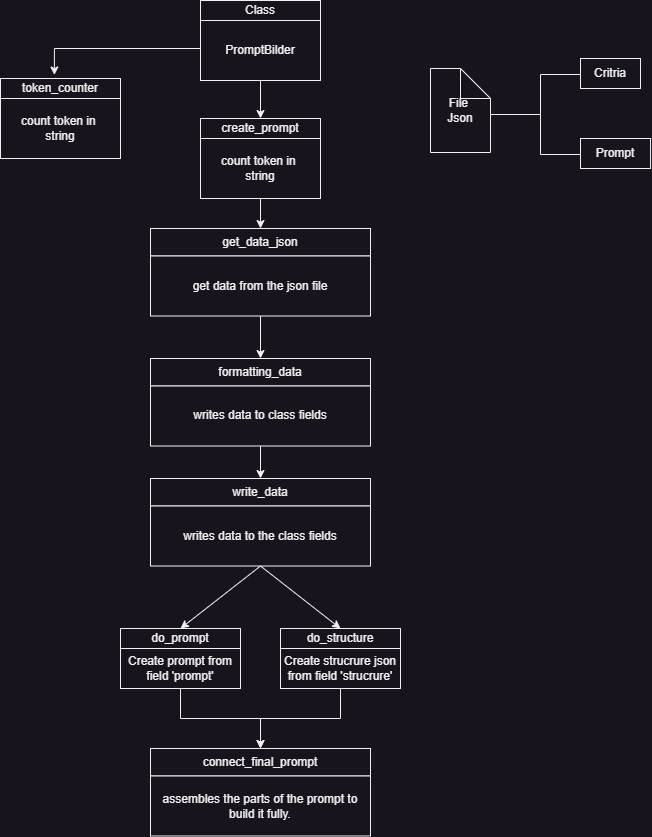

The diagram above was exported from draw.io. Its source (the exported page's mxGraphModel, read from the mxfile embedded in the PNG):
<mxGraphModel dx="902" dy="477" grid="1" gridSize="10" guides="1" tooltips="1" connect="1" arrows="1" fold="1" page="1" pageScale="1" pageWidth="827" pageHeight="1169" math="0" shadow="0">
  <root>
    <mxCell id="0" />
    <mxCell id="1" parent="0" />
    <mxCell id="S2ss06BR-qbJBX_cuFlY-13" value="" style="group" vertex="1" connectable="0" parent="1">
      <mxGeometry x="230" y="92" width="120" height="80" as="geometry" />
    </mxCell>
    <mxCell id="S2ss06BR-qbJBX_cuFlY-1" value="PromptBilder" style="rounded=0;whiteSpace=wrap;html=1;" vertex="1" parent="S2ss06BR-qbJBX_cuFlY-13">
      <mxGeometry y="20" width="120" height="60" as="geometry" />
    </mxCell>
    <mxCell id="S2ss06BR-qbJBX_cuFlY-12" value="Class" style="rounded=0;whiteSpace=wrap;html=1;" vertex="1" parent="S2ss06BR-qbJBX_cuFlY-13">
      <mxGeometry width="120" height="20" as="geometry" />
    </mxCell>
    <mxCell id="S2ss06BR-qbJBX_cuFlY-7" value="get_data_json" style="rounded=0;whiteSpace=wrap;html=1;" vertex="1" parent="1">
      <mxGeometry x="180" y="320" width="220" height="27.5" as="geometry" />
    </mxCell>
    <mxCell id="S2ss06BR-qbJBX_cuFlY-42" style="edgeStyle=orthogonalEdgeStyle;rounded=0;orthogonalLoop=1;jettySize=auto;html=1;entryX=0.5;entryY=0;entryDx=0;entryDy=0;" edge="1" parent="1" source="S2ss06BR-qbJBX_cuFlY-14" target="S2ss06BR-qbJBX_cuFlY-36">
      <mxGeometry relative="1" as="geometry" />
    </mxCell>
    <mxCell id="S2ss06BR-qbJBX_cuFlY-14" value="get data from the json file" style="rounded=0;whiteSpace=wrap;html=1;" vertex="1" parent="1">
      <mxGeometry x="180" y="347.5" width="220" height="60" as="geometry" />
    </mxCell>
    <mxCell id="S2ss06BR-qbJBX_cuFlY-36" value="formatting_data" style="rounded=0;whiteSpace=wrap;html=1;" vertex="1" parent="1">
      <mxGeometry x="180" y="450" width="220" height="27.5" as="geometry" />
    </mxCell>
    <mxCell id="S2ss06BR-qbJBX_cuFlY-59" style="edgeStyle=orthogonalEdgeStyle;rounded=0;orthogonalLoop=1;jettySize=auto;html=1;entryX=0.5;entryY=0;entryDx=0;entryDy=0;" edge="1" parent="1" source="S2ss06BR-qbJBX_cuFlY-37" target="S2ss06BR-qbJBX_cuFlY-46">
      <mxGeometry relative="1" as="geometry" />
    </mxCell>
    <mxCell id="S2ss06BR-qbJBX_cuFlY-37" value="writes data to class fields" style="rounded=0;whiteSpace=wrap;html=1;" vertex="1" parent="1">
      <mxGeometry x="180" y="477.5" width="220" height="60" as="geometry" />
    </mxCell>
    <mxCell id="S2ss06BR-qbJBX_cuFlY-44" value="" style="group" vertex="1" connectable="0" parent="1">
      <mxGeometry x="180" y="840" width="220" height="87.5" as="geometry" />
    </mxCell>
    <mxCell id="S2ss06BR-qbJBX_cuFlY-38" value="connect_final_prompt" style="rounded=0;whiteSpace=wrap;html=1;" vertex="1" parent="S2ss06BR-qbJBX_cuFlY-44">
      <mxGeometry width="220" height="27.5" as="geometry" />
    </mxCell>
    <mxCell id="S2ss06BR-qbJBX_cuFlY-39" value="assembles the parts of the prompt to build it fully." style="rounded=0;whiteSpace=wrap;html=1;" vertex="1" parent="S2ss06BR-qbJBX_cuFlY-44">
      <mxGeometry y="27.5" width="220" height="60" as="geometry" />
    </mxCell>
    <mxCell id="S2ss06BR-qbJBX_cuFlY-45" value="" style="group" vertex="1" connectable="0" parent="1">
      <mxGeometry x="180" y="570" width="220" height="87.5" as="geometry" />
    </mxCell>
    <mxCell id="S2ss06BR-qbJBX_cuFlY-46" value="write_data" style="rounded=0;whiteSpace=wrap;html=1;" vertex="1" parent="S2ss06BR-qbJBX_cuFlY-45">
      <mxGeometry width="220" height="27.5" as="geometry" />
    </mxCell>
    <mxCell id="S2ss06BR-qbJBX_cuFlY-47" value="writes data to the class fields" style="rounded=0;whiteSpace=wrap;html=1;" vertex="1" parent="S2ss06BR-qbJBX_cuFlY-45">
      <mxGeometry y="27.5" width="220" height="60" as="geometry" />
    </mxCell>
    <mxCell id="S2ss06BR-qbJBX_cuFlY-48" value="" style="endArrow=classic;html=1;rounded=0;entryX=0.5;entryY=0;entryDx=0;entryDy=0;" edge="1" parent="1" target="S2ss06BR-qbJBX_cuFlY-56">
      <mxGeometry width="50" height="50" relative="1" as="geometry">
        <mxPoint x="290" y="657.5" as="sourcePoint" />
        <mxPoint x="370" y="717.5" as="targetPoint" />
        <Array as="points" />
      </mxGeometry>
    </mxCell>
    <mxCell id="S2ss06BR-qbJBX_cuFlY-49" value="" style="endArrow=classic;html=1;rounded=0;entryX=0.5;entryY=0;entryDx=0;entryDy=0;" edge="1" parent="1" target="S2ss06BR-qbJBX_cuFlY-52">
      <mxGeometry width="50" height="50" relative="1" as="geometry">
        <mxPoint x="290" y="657.5" as="sourcePoint" />
        <mxPoint x="210" y="720" as="targetPoint" />
      </mxGeometry>
    </mxCell>
    <mxCell id="S2ss06BR-qbJBX_cuFlY-53" value="" style="group" vertex="1" connectable="0" parent="1">
      <mxGeometry x="150" y="720" width="120" height="60" as="geometry" />
    </mxCell>
    <mxCell id="S2ss06BR-qbJBX_cuFlY-50" value="Create prompt from field 'prompt'" style="rounded=0;whiteSpace=wrap;html=1;" vertex="1" parent="S2ss06BR-qbJBX_cuFlY-53">
      <mxGeometry y="20" width="120" height="40" as="geometry" />
    </mxCell>
    <mxCell id="S2ss06BR-qbJBX_cuFlY-52" value="do_prompt" style="rounded=0;whiteSpace=wrap;html=1;" vertex="1" parent="S2ss06BR-qbJBX_cuFlY-53">
      <mxGeometry width="120" height="20" as="geometry" />
    </mxCell>
    <mxCell id="S2ss06BR-qbJBX_cuFlY-54" value="" style="group" vertex="1" connectable="0" parent="1">
      <mxGeometry x="310" y="720" width="120" height="60" as="geometry" />
    </mxCell>
    <mxCell id="S2ss06BR-qbJBX_cuFlY-55" value="Create strucrure json from field 'strucrure'" style="rounded=0;whiteSpace=wrap;html=1;" vertex="1" parent="S2ss06BR-qbJBX_cuFlY-54">
      <mxGeometry y="20" width="120" height="40" as="geometry" />
    </mxCell>
    <mxCell id="S2ss06BR-qbJBX_cuFlY-56" value="do_structure" style="rounded=0;whiteSpace=wrap;html=1;" vertex="1" parent="S2ss06BR-qbJBX_cuFlY-54">
      <mxGeometry width="120" height="20" as="geometry" />
    </mxCell>
    <mxCell id="S2ss06BR-qbJBX_cuFlY-57" style="edgeStyle=orthogonalEdgeStyle;rounded=0;orthogonalLoop=1;jettySize=auto;html=1;entryX=0.5;entryY=0;entryDx=0;entryDy=0;" edge="1" parent="1" source="S2ss06BR-qbJBX_cuFlY-55" target="S2ss06BR-qbJBX_cuFlY-38">
      <mxGeometry relative="1" as="geometry" />
    </mxCell>
    <mxCell id="S2ss06BR-qbJBX_cuFlY-58" style="edgeStyle=orthogonalEdgeStyle;rounded=0;orthogonalLoop=1;jettySize=auto;html=1;entryX=0.5;entryY=0;entryDx=0;entryDy=0;" edge="1" parent="1" source="S2ss06BR-qbJBX_cuFlY-50" target="S2ss06BR-qbJBX_cuFlY-38">
      <mxGeometry relative="1" as="geometry" />
    </mxCell>
    <mxCell id="S2ss06BR-qbJBX_cuFlY-63" value="" style="group" vertex="1" connectable="0" parent="1">
      <mxGeometry x="30" y="170" width="120" height="80" as="geometry" />
    </mxCell>
    <mxCell id="S2ss06BR-qbJBX_cuFlY-61" value="count token in&amp;nbsp;&lt;div&gt;string&lt;/div&gt;" style="rounded=0;whiteSpace=wrap;html=1;" vertex="1" parent="S2ss06BR-qbJBX_cuFlY-63">
      <mxGeometry y="20" width="120" height="60" as="geometry" />
    </mxCell>
    <mxCell id="S2ss06BR-qbJBX_cuFlY-62" value="token_counter" style="rounded=0;whiteSpace=wrap;html=1;" vertex="1" parent="S2ss06BR-qbJBX_cuFlY-63">
      <mxGeometry width="120" height="20" as="geometry" />
    </mxCell>
    <mxCell id="S2ss06BR-qbJBX_cuFlY-66" style="edgeStyle=orthogonalEdgeStyle;rounded=0;orthogonalLoop=1;jettySize=auto;html=1;entryX=0.449;entryY=-0.175;entryDx=0;entryDy=0;entryPerimeter=0;" edge="1" parent="1" source="S2ss06BR-qbJBX_cuFlY-1" target="S2ss06BR-qbJBX_cuFlY-62">
      <mxGeometry relative="1" as="geometry">
        <mxPoint x="119.99999999999989" y="154" as="targetPoint" />
        <Array as="points">
          <mxPoint x="84" y="140" />
        </Array>
      </mxGeometry>
    </mxCell>
    <mxCell id="S2ss06BR-qbJBX_cuFlY-67" value="" style="group" vertex="1" connectable="0" parent="1">
      <mxGeometry x="230" y="210" width="120" height="80" as="geometry" />
    </mxCell>
    <mxCell id="S2ss06BR-qbJBX_cuFlY-68" value="count token in&amp;nbsp;&lt;div&gt;string&lt;/div&gt;" style="rounded=0;whiteSpace=wrap;html=1;" vertex="1" parent="S2ss06BR-qbJBX_cuFlY-67">
      <mxGeometry y="20" width="120" height="60" as="geometry" />
    </mxCell>
    <mxCell id="S2ss06BR-qbJBX_cuFlY-69" value="create_prompt" style="rounded=0;whiteSpace=wrap;html=1;" vertex="1" parent="S2ss06BR-qbJBX_cuFlY-67">
      <mxGeometry width="120" height="20" as="geometry" />
    </mxCell>
    <mxCell id="S2ss06BR-qbJBX_cuFlY-70" value="" style="group" vertex="1" connectable="0" parent="1">
      <mxGeometry x="460" y="150" width="220" height="110" as="geometry" />
    </mxCell>
    <mxCell id="S2ss06BR-qbJBX_cuFlY-34" value="File&amp;nbsp;&lt;br&gt;Json" style="shape=note;whiteSpace=wrap;html=1;backgroundOutline=1;darkOpacity=0.05;container=0;" vertex="1" parent="S2ss06BR-qbJBX_cuFlY-70">
      <mxGeometry y="10" width="60" height="84" as="geometry" />
    </mxCell>
    <mxCell id="S2ss06BR-qbJBX_cuFlY-25" value="Critria" style="rounded=0;whiteSpace=wrap;html=1;container=0;" vertex="1" parent="S2ss06BR-qbJBX_cuFlY-70">
      <mxGeometry x="150" width="60" height="30" as="geometry" />
    </mxCell>
    <mxCell id="S2ss06BR-qbJBX_cuFlY-26" value="Prompt" style="rounded=0;whiteSpace=wrap;html=1;container=0;" vertex="1" parent="S2ss06BR-qbJBX_cuFlY-70">
      <mxGeometry x="150" y="80" width="70" height="30" as="geometry" />
    </mxCell>
    <mxCell id="S2ss06BR-qbJBX_cuFlY-15" value="" style="endArrow=none;html=1;rounded=0;" edge="1" parent="S2ss06BR-qbJBX_cuFlY-70">
      <mxGeometry relative="1" as="geometry">
        <mxPoint x="60" y="56" as="sourcePoint" />
        <mxPoint x="110" y="56" as="targetPoint" />
      </mxGeometry>
    </mxCell>
    <mxCell id="S2ss06BR-qbJBX_cuFlY-17" value="" style="endArrow=none;html=1;rounded=0;" edge="1" parent="S2ss06BR-qbJBX_cuFlY-70">
      <mxGeometry relative="1" as="geometry">
        <mxPoint x="110" y="96" as="sourcePoint" />
        <mxPoint x="110" y="16" as="targetPoint" />
      </mxGeometry>
    </mxCell>
    <mxCell id="S2ss06BR-qbJBX_cuFlY-19" value="" style="endArrow=none;html=1;rounded=0;" edge="1" parent="S2ss06BR-qbJBX_cuFlY-70">
      <mxGeometry relative="1" as="geometry">
        <mxPoint x="110" y="96" as="sourcePoint" />
        <mxPoint x="150" y="96" as="targetPoint" />
      </mxGeometry>
    </mxCell>
    <mxCell id="S2ss06BR-qbJBX_cuFlY-22" value="" style="endArrow=none;html=1;rounded=0;" edge="1" parent="S2ss06BR-qbJBX_cuFlY-70">
      <mxGeometry relative="1" as="geometry">
        <mxPoint x="110" y="16" as="sourcePoint" />
        <mxPoint x="150" y="16" as="targetPoint" />
      </mxGeometry>
    </mxCell>
    <mxCell id="S2ss06BR-qbJBX_cuFlY-73" style="edgeStyle=orthogonalEdgeStyle;rounded=0;orthogonalLoop=1;jettySize=auto;html=1;entryX=0.5;entryY=0;entryDx=0;entryDy=0;" edge="1" parent="1" source="S2ss06BR-qbJBX_cuFlY-1" target="S2ss06BR-qbJBX_cuFlY-69">
      <mxGeometry relative="1" as="geometry" />
    </mxCell>
    <mxCell id="S2ss06BR-qbJBX_cuFlY-74" style="edgeStyle=orthogonalEdgeStyle;rounded=0;orthogonalLoop=1;jettySize=auto;html=1;" edge="1" parent="1" source="S2ss06BR-qbJBX_cuFlY-68" target="S2ss06BR-qbJBX_cuFlY-7">
      <mxGeometry relative="1" as="geometry" />
    </mxCell>
  </root>
</mxGraphModel>